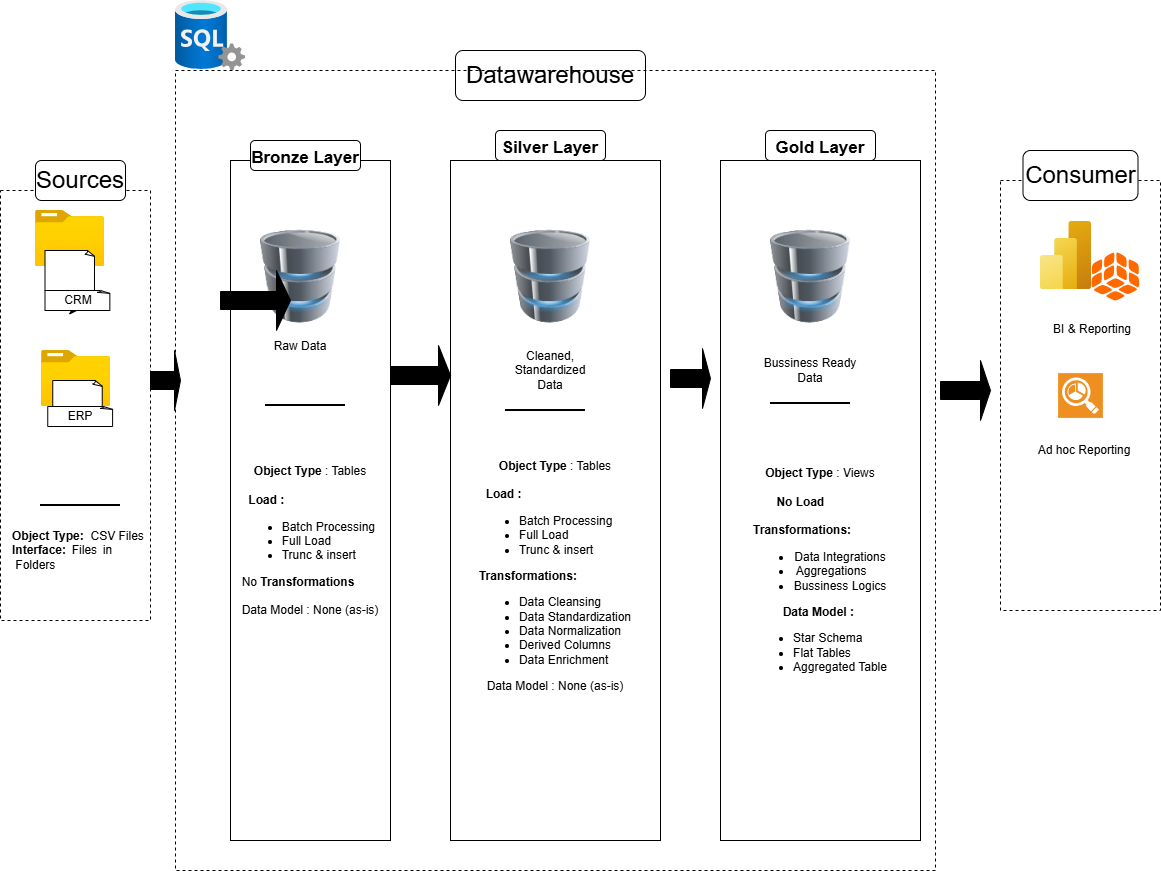

The diagram above was exported from draw.io. Its source (the exported page's mxGraphModel, read from the mxfile embedded in the PNG):
<mxGraphModel dx="1264" dy="907" grid="1" gridSize="10" guides="1" tooltips="1" connect="1" arrows="1" fold="1" page="1" pageScale="1" pageWidth="850" pageHeight="1100" background="none" math="0" shadow="0">
  <root>
    <mxCell id="0" />
    <mxCell id="1" parent="0" />
    <mxCell id="lAsCAFX1s63fh_ptylyP-1" parent="1" style="rounded=0;whiteSpace=wrap;html=1;fillColor=none;dashed=1;" value="" vertex="1">
      <mxGeometry height="430" width="150" x="20" y="190" as="geometry" />
    </mxCell>
    <mxCell id="lAsCAFX1s63fh_ptylyP-2" parent="1" style="rounded=1;whiteSpace=wrap;html=1;fontSize=24;" value="Sources" vertex="1">
      <mxGeometry height="40" width="90" x="55" y="160" as="geometry" />
    </mxCell>
    <mxCell id="lAsCAFX1s63fh_ptylyP-4" parent="1" style="rounded=1;whiteSpace=wrap;html=1;fontSize=24;" value="Datawarehouse" vertex="1">
      <mxGeometry height="50" width="190" x="475" y="50" as="geometry" />
    </mxCell>
    <mxCell id="lAsCAFX1s63fh_ptylyP-5" parent="1" style="rounded=0;whiteSpace=wrap;html=1;fillColor=none;dashed=1;" value="" vertex="1">
      <mxGeometry height="430" width="160" x="1020" y="180" as="geometry" />
    </mxCell>
    <mxCell id="lAsCAFX1s63fh_ptylyP-6" parent="1" style="rounded=1;whiteSpace=wrap;html=1;fontSize=24;" value="Consumer" vertex="1">
      <mxGeometry height="50" width="115" x="1042.5" y="150" as="geometry" />
    </mxCell>
    <mxCell id="lAsCAFX1s63fh_ptylyP-7" parent="1" style="rounded=0;whiteSpace=wrap;html=1;" value="" vertex="1">
      <mxGeometry height="680" width="160" x="250" y="160" as="geometry" />
    </mxCell>
    <mxCell id="lAsCAFX1s63fh_ptylyP-8" parent="1" style="rounded=1;whiteSpace=wrap;html=1;fontSize=24;" value="&lt;font style=&quot;font-size: 17px;&quot;&gt;&lt;b style=&quot;background-color: light-dark(#ffffff, var(--ge-dark-color, #121212));&quot;&gt;Bronze Layer&lt;/b&gt;&lt;/font&gt;" vertex="1">
      <mxGeometry height="30" width="110" x="270" y="140" as="geometry" />
    </mxCell>
    <mxCell id="lAsCAFX1s63fh_ptylyP-10" parent="1" style="rounded=0;whiteSpace=wrap;html=1;" value="" vertex="1">
      <mxGeometry height="680" width="210" x="470" y="160" as="geometry" />
    </mxCell>
    <mxCell id="lAsCAFX1s63fh_ptylyP-11" parent="1" style="rounded=1;whiteSpace=wrap;html=1;fontSize=24;" value="&lt;font style=&quot;font-size: 17px;&quot;&gt;&lt;b style=&quot;background-color: light-dark(#ffffff, var(--ge-dark-color, #121212));&quot;&gt;Silver Layer&lt;/b&gt;&lt;/font&gt;" vertex="1">
      <mxGeometry height="30" width="110" x="515" y="130" as="geometry" />
    </mxCell>
    <mxCell id="lAsCAFX1s63fh_ptylyP-12" parent="1" style="rounded=1;whiteSpace=wrap;html=1;fontSize=24;" value="&lt;font style=&quot;font-size: 17px;&quot;&gt;&lt;b&gt;Gold Layer&lt;/b&gt;&lt;/font&gt;" vertex="1">
      <mxGeometry height="30" width="110" x="785" y="130" as="geometry" />
    </mxCell>
    <mxCell id="lAsCAFX1s63fh_ptylyP-13" parent="1" style="rounded=0;whiteSpace=wrap;html=1;" value="" vertex="1">
      <mxGeometry height="680" width="200" x="740" y="160" as="geometry" />
    </mxCell>
    <mxCell id="lAsCAFX1s63fh_ptylyP-16" parent="1" style="image;aspect=fixed;html=1;points=[];align=center;fontSize=12;image=img/lib/azure2/general/Folder_Blank.svg;" value="" vertex="1">
      <mxGeometry height="56" width="69" x="55" y="210" as="geometry" />
    </mxCell>
    <mxCell id="lAsCAFX1s63fh_ptylyP-20" edge="1" parent="1" source="lAsCAFX1s63fh_ptylyP-17" style="edgeStyle=orthogonalEdgeStyle;rounded=0;orthogonalLoop=1;jettySize=auto;html=1;" target="lAsCAFX1s63fh_ptylyP-19" value="">
      <mxGeometry relative="1" as="geometry" />
    </mxCell>
    <mxCell id="lAsCAFX1s63fh_ptylyP-17" parent="1" style="whiteSpace=wrap;html=1;shape=mxgraph.basic.document" value="" vertex="1">
      <mxGeometry height="40" width="50" x="64.5" y="250" as="geometry" />
    </mxCell>
    <mxCell id="lAsCAFX1s63fh_ptylyP-19" parent="1" style="whiteSpace=wrap;html=1;shape=mxgraph.basic.document" value="CRM" vertex="1">
      <mxGeometry height="20" width="65.5" x="64.5" y="290" as="geometry" />
    </mxCell>
    <mxCell id="lAsCAFX1s63fh_ptylyP-21" parent="1" style="image;aspect=fixed;html=1;points=[];align=center;fontSize=12;image=img/lib/azure2/general/Folder_Blank.svg;" value="" vertex="1">
      <mxGeometry height="56" width="69" x="61" y="350" as="geometry" />
    </mxCell>
    <mxCell id="lAsCAFX1s63fh_ptylyP-22" parent="1" style="whiteSpace=wrap;html=1;shape=mxgraph.basic.document" value="" vertex="1">
      <mxGeometry height="40" width="50" x="72.25" y="380" as="geometry" />
    </mxCell>
    <mxCell id="lAsCAFX1s63fh_ptylyP-23" parent="1" style="whiteSpace=wrap;html=1;shape=mxgraph.basic.document" value="ERP" vertex="1">
      <mxGeometry height="20" width="65.5" x="67.25" y="406" as="geometry" />
    </mxCell>
    <mxCell id="lAsCAFX1s63fh_ptylyP-29" parent="1" style="line;strokeWidth=2;html=1;" value="" vertex="1">
      <mxGeometry height="10" width="80" x="60" y="500" as="geometry" />
    </mxCell>
    <mxCell id="lAsCAFX1s63fh_ptylyP-30" parent="1" style="text;html=1;whiteSpace=wrap;strokeColor=none;fillColor=none;align=left;verticalAlign=middle;rounded=0;" value="&lt;div style=&quot;text-align: justify;&quot;&gt;&lt;b style=&quot;background-color: transparent; color: light-dark(rgb(0, 0, 0), rgb(255, 255, 255));&quot;&gt;Object Type:&lt;/b&gt;&lt;span style=&quot;background-color: transparent; color: light-dark(rgb(0, 0, 0), rgb(255, 255, 255));&quot;&gt;&amp;nbsp; CSV Files&lt;/span&gt;&lt;/div&gt;&lt;div style=&quot;text-align: justify;&quot;&gt;&lt;font&gt;&lt;b style=&quot;&quot;&gt;Interface:&lt;/b&gt; Files in&amp;nbsp; &amp;nbsp; &amp;nbsp; &amp;nbsp; &amp;nbsp;Folders&lt;/font&gt;&lt;/div&gt;" vertex="1">
      <mxGeometry height="60" width="140" x="30" y="520" as="geometry" />
    </mxCell>
    <mxCell id="lAsCAFX1s63fh_ptylyP-32" parent="1" style="image;html=1;image=img/lib/clip_art/computers/Database_128x128.png;imageBackground=none;" value="" vertex="1">
      <mxGeometry height="110" width="80" x="280" y="221" as="geometry" />
    </mxCell>
    <mxCell id="lAsCAFX1s63fh_ptylyP-33" parent="1" style="image;html=1;image=img/lib/clip_art/computers/Database_128x128.png" value="" vertex="1">
      <mxGeometry height="98" width="80" x="530" y="227" as="geometry" />
    </mxCell>
    <mxCell id="lAsCAFX1s63fh_ptylyP-34" parent="1" style="image;html=1;image=img/lib/clip_art/computers/Database_128x128.png" value="" vertex="1">
      <mxGeometry height="110" width="80" x="790" y="221" as="geometry" />
    </mxCell>
    <mxCell id="lAsCAFX1s63fh_ptylyP-35" parent="1" style="shape=singleArrow;whiteSpace=wrap;html=1;fillColor=light-dark(default, #59e6e8);" value="" vertex="1">
      <mxGeometry height="60" width="30" x="170" y="350" as="geometry" />
    </mxCell>
    <mxCell id="lAsCAFX1s63fh_ptylyP-38" parent="1" style="shape=singleArrow;whiteSpace=wrap;html=1;fillColor=light-dark(default, #59e6e8);" value="" vertex="1">
      <mxGeometry height="60" width="60" x="410" y="345" as="geometry" />
    </mxCell>
    <mxCell id="lAsCAFX1s63fh_ptylyP-39" parent="1" style="shape=singleArrow;whiteSpace=wrap;html=1;fillColor=light-dark(default, #59e6e8);" value="" vertex="1">
      <mxGeometry height="60" width="40" x="690" y="348" as="geometry" />
    </mxCell>
    <mxCell id="lAsCAFX1s63fh_ptylyP-45" parent="1" style="text;html=1;whiteSpace=wrap;strokeColor=none;fillColor=none;align=center;verticalAlign=middle;rounded=0;" value="Raw Data" vertex="1">
      <mxGeometry height="30" width="60" x="290" y="331" as="geometry" />
    </mxCell>
    <mxCell id="lAsCAFX1s63fh_ptylyP-46" parent="1" style="text;html=1;whiteSpace=wrap;strokeColor=none;fillColor=none;align=center;verticalAlign=middle;rounded=0;" value="Cleaned,&lt;div&gt;Standardized Data&lt;/div&gt;" vertex="1">
      <mxGeometry height="50" width="100" x="520" y="345" as="geometry" />
    </mxCell>
    <mxCell id="lAsCAFX1s63fh_ptylyP-47" parent="1" style="text;html=1;whiteSpace=wrap;strokeColor=none;fillColor=none;align=center;verticalAlign=middle;rounded=0;" value="Bussiness Ready Data" vertex="1">
      <mxGeometry height="50" width="100" x="780" y="345" as="geometry" />
    </mxCell>
    <mxCell id="lAsCAFX1s63fh_ptylyP-48" parent="1" style="line;strokeWidth=2;html=1;" value="" vertex="1">
      <mxGeometry height="20" width="80" x="285" y="395" as="geometry" />
    </mxCell>
    <mxCell id="lAsCAFX1s63fh_ptylyP-49" parent="1" style="line;strokeWidth=2;html=1;" value="" vertex="1">
      <mxGeometry height="10" width="80" x="525" y="405" as="geometry" />
    </mxCell>
    <mxCell id="lAsCAFX1s63fh_ptylyP-50" parent="1" style="line;strokeWidth=2;html=1;" value="" vertex="1">
      <mxGeometry height="10" width="80" x="790" y="398" as="geometry" />
    </mxCell>
    <mxCell id="lAsCAFX1s63fh_ptylyP-56" parent="1" style="text;html=1;whiteSpace=wrap;strokeColor=none;fillColor=none;align=center;verticalAlign=middle;rounded=0;" value="&lt;font&gt;&lt;b&gt;Object Type&lt;/b&gt; : Tables&lt;/font&gt;&lt;div&gt;&lt;font&gt;&lt;br&gt;&lt;/font&gt;&lt;div&gt;&lt;div style=&quot;text-align: left;&quot;&gt;&lt;span style=&quot;background-color: transparent; color: light-dark(rgb(0, 0, 0), rgb(255, 255, 255));&quot;&gt;&lt;font&gt;&amp;nbsp;&lt;b&gt; Load :&lt;/b&gt;&lt;/font&gt;&lt;/span&gt;&lt;/div&gt;&lt;div&gt;&lt;div&gt;&lt;ul&gt;&lt;li style=&quot;text-align: left;&quot;&gt;&lt;span style=&quot;background-color: transparent; color: light-dark(rgb(0, 0, 0), rgb(255, 255, 255));&quot;&gt;&lt;font&gt;Batch Processing&amp;nbsp;&lt;/font&gt;&lt;/span&gt;&lt;/li&gt;&lt;li style=&quot;text-align: left;&quot;&gt;&lt;span style=&quot;background-color: transparent; color: light-dark(rgb(0, 0, 0), rgb(255, 255, 255));&quot;&gt;&lt;font&gt;Full Load&amp;nbsp;&lt;/font&gt;&lt;/span&gt;&lt;/li&gt;&lt;li style=&quot;text-align: left;&quot;&gt;&lt;span style=&quot;background-color: transparent; color: light-dark(rgb(0, 0, 0), rgb(255, 255, 255));&quot;&gt;&lt;font&gt;Trunc &amp;amp; insert&lt;/font&gt;&lt;/span&gt;&lt;/li&gt;&lt;/ul&gt;&lt;div style=&quot;text-align: left;&quot;&gt;&lt;span style=&quot;text-align: center;&quot;&gt;&lt;font&gt;No &lt;b&gt;Transformations&lt;/b&gt;&lt;/font&gt;&lt;/span&gt;&lt;/div&gt;&lt;div style=&quot;text-align: left;&quot;&gt;&lt;span style=&quot;text-align: center;&quot;&gt;&lt;font&gt;&lt;br&gt;&lt;/font&gt;&lt;/span&gt;&lt;/div&gt;&lt;div style=&quot;text-align: left;&quot;&gt;&lt;div style=&quot;text-align: center;&quot;&gt;&lt;font&gt;Data Model : None (as-is)&lt;/font&gt;&lt;/div&gt;&lt;div style=&quot;text-align: center;&quot;&gt;&lt;div style=&quot;text-align: left;&quot;&gt;&lt;span style=&quot;background-color: transparent; color: light-dark(rgb(0, 0, 0), rgb(255, 255, 255));&quot;&gt;&lt;font&gt;&amp;nbsp;&lt;/font&gt;&lt;/span&gt;&lt;/div&gt;&lt;/div&gt;&lt;/div&gt;&lt;/div&gt;&lt;div&gt;&lt;br&gt;&lt;/div&gt;&lt;/div&gt;&lt;/div&gt;&lt;/div&gt;" vertex="1">
      <mxGeometry height="230" width="150" x="255" y="440" as="geometry" />
    </mxCell>
    <mxCell id="lAsCAFX1s63fh_ptylyP-60" parent="1" style="text;html=1;whiteSpace=wrap;strokeColor=none;fillColor=none;align=center;verticalAlign=middle;rounded=0;" value="&lt;b&gt;Object Type&lt;/b&gt; : Tables&lt;div&gt;&lt;br&gt;&lt;div&gt;&lt;div style=&quot;text-align: left;&quot;&gt;&lt;span style=&quot;background-color: transparent; color: light-dark(rgb(0, 0, 0), rgb(255, 255, 255));&quot;&gt;&amp;nbsp; &lt;b&gt;Load :&lt;/b&gt;&lt;/span&gt;&lt;/div&gt;&lt;div&gt;&lt;div&gt;&lt;ul&gt;&lt;li style=&quot;text-align: left;&quot;&gt;&lt;span style=&quot;background-color: transparent; color: light-dark(rgb(0, 0, 0), rgb(255, 255, 255));&quot;&gt;Batch Processing&amp;nbsp;&lt;/span&gt;&lt;/li&gt;&lt;li style=&quot;text-align: left;&quot;&gt;&lt;span style=&quot;background-color: transparent; color: light-dark(rgb(0, 0, 0), rgb(255, 255, 255));&quot;&gt;Full Load&amp;nbsp;&lt;/span&gt;&lt;/li&gt;&lt;li style=&quot;text-align: left;&quot;&gt;&lt;span style=&quot;background-color: transparent; color: light-dark(rgb(0, 0, 0), rgb(255, 255, 255));&quot;&gt;Trunc &amp;amp; insert&lt;/span&gt;&lt;/li&gt;&lt;/ul&gt;&lt;div style=&quot;text-align: left;&quot;&gt;&lt;span style=&quot;text-align: center;&quot;&gt;&lt;b&gt;Transformations:&lt;/b&gt;&lt;/span&gt;&lt;/div&gt;&lt;div style=&quot;text-align: left;&quot;&gt;&lt;ul&gt;&lt;li&gt;&lt;span style=&quot;text-align: center;&quot;&gt;Data Cleansing&amp;nbsp;&lt;/span&gt;&lt;/li&gt;&lt;li&gt;&lt;span style=&quot;text-align: center;&quot;&gt;Data Standardization&lt;/span&gt;&lt;/li&gt;&lt;li&gt;&lt;span style=&quot;text-align: center;&quot;&gt;Data Normalization&lt;/span&gt;&lt;/li&gt;&lt;li&gt;&lt;span style=&quot;text-align: center;&quot;&gt;Derived Columns&lt;/span&gt;&lt;/li&gt;&lt;li&gt;&lt;span style=&quot;text-align: center;&quot;&gt;Data Enrichment&lt;/span&gt;&lt;/li&gt;&lt;/ul&gt;&lt;div style=&quot;text-align: center;&quot;&gt;Data Model : None (as-is)&lt;/div&gt;&lt;div style=&quot;text-align: center;&quot;&gt;&lt;div style=&quot;text-align: left;&quot;&gt;&lt;span style=&quot;background-color: transparent; color: light-dark(rgb(0, 0, 0), rgb(255, 255, 255));&quot;&gt;&amp;nbsp;&lt;/span&gt;&lt;/div&gt;&lt;/div&gt;&lt;/div&gt;&lt;/div&gt;&lt;div&gt;&lt;br&gt;&lt;/div&gt;&lt;/div&gt;&lt;/div&gt;&lt;/div&gt;" vertex="1">
      <mxGeometry height="300" width="180" x="485" y="440" as="geometry" />
    </mxCell>
    <mxCell id="lAsCAFX1s63fh_ptylyP-61" parent="1" style="text;html=1;whiteSpace=wrap;strokeColor=none;fillColor=none;align=center;verticalAlign=middle;rounded=0;" value="&lt;b&gt;Object Type&lt;/b&gt; : Views&lt;div&gt;&lt;br&gt;&lt;div&gt;&lt;div style=&quot;text-align: left;&quot;&gt;&lt;span style=&quot;background-color: transparent; color: light-dark(rgb(0, 0, 0), rgb(255, 255, 255));&quot;&gt;&amp;nbsp; &amp;nbsp; &lt;b&gt;&amp;nbsp; &amp;nbsp;No Load&amp;nbsp;&lt;/b&gt;&lt;/span&gt;&lt;/div&gt;&lt;div&gt;&lt;div style=&quot;text-align: left;&quot;&gt;&lt;br&gt;&lt;/div&gt;&lt;div&gt;&lt;div&gt;&lt;div style=&quot;text-align: left;&quot;&gt;&lt;span style=&quot;text-align: center;&quot;&gt;&lt;b&gt;Transformations:&lt;/b&gt;&lt;/span&gt;&lt;/div&gt;&lt;div style=&quot;&quot;&gt;&lt;ul&gt;&lt;li&gt;&lt;span style=&quot;text-align: center;&quot;&gt;Data Integrations&lt;/span&gt;&lt;/li&gt;&lt;li style=&quot;text-align: left;&quot;&gt;&amp;nbsp;Aggregations&lt;/li&gt;&lt;li&gt;Bussiness Logics&lt;/li&gt;&lt;/ul&gt;&lt;div style=&quot;text-align: center;&quot;&gt;&lt;b&gt;Data Model :&amp;nbsp;&lt;/b&gt;&lt;/div&gt;&lt;div style=&quot;&quot;&gt;&lt;ul&gt;&lt;li style=&quot;text-align: left;&quot;&gt;&lt;span style=&quot;background-color: transparent; color: light-dark(rgb(0, 0, 0), rgb(255, 255, 255));&quot;&gt;Star Schema&lt;/span&gt;&lt;/li&gt;&lt;li style=&quot;text-align: left;&quot;&gt;Flat Tables&lt;/li&gt;&lt;li&gt;Aggregated Table&lt;/li&gt;&lt;/ul&gt;&lt;/div&gt;&lt;div style=&quot;text-align: center;&quot;&gt;&lt;div style=&quot;text-align: left;&quot;&gt;&lt;span style=&quot;background-color: transparent; color: light-dark(rgb(0, 0, 0), rgb(255, 255, 255));&quot;&gt;&amp;nbsp;&lt;/span&gt;&lt;/div&gt;&lt;/div&gt;&lt;/div&gt;&lt;/div&gt;&lt;div&gt;&lt;br&gt;&lt;/div&gt;&lt;/div&gt;&lt;/div&gt;&lt;/div&gt;&lt;/div&gt;" vertex="1">
      <mxGeometry height="280" width="150" x="765" y="450" as="geometry" />
    </mxCell>
    <mxCell id="lAsCAFX1s63fh_ptylyP-62" parent="1" style="image;aspect=fixed;html=1;points=[];align=center;fontSize=12;image=img/lib/azure2/analytics/Power_BI_Embedded.svg;" value="" vertex="1">
      <mxGeometry height="68" width="51" x="1060" y="221" as="geometry" />
    </mxCell>
    <mxCell id="lAsCAFX1s63fh_ptylyP-63" parent="1" style="shadow=0;dashed=0;html=1;strokeColor=none;fillColor=#EF8F21;labelPosition=center;verticalLabelPosition=bottom;verticalAlign=top;align=center;outlineConnect=0;shape=mxgraph.veeam.reporting;" value="" vertex="1">
      <mxGeometry height="44.8" width="44.8" x="1077.6" y="372.6" as="geometry" />
    </mxCell>
    <mxCell id="lAsCAFX1s63fh_ptylyP-64" parent="1" style="points=[];aspect=fixed;html=1;align=center;shadow=0;dashed=0;fillColor=#FF6A00;strokeColor=none;shape=mxgraph.alibaba_cloud.quickbi;" value="" vertex="1">
      <mxGeometry height="48" width="47.7" x="1111" y="252" as="geometry" />
    </mxCell>
    <mxCell id="lAsCAFX1s63fh_ptylyP-65" parent="1" style="text;html=1;whiteSpace=wrap;strokeColor=none;fillColor=none;align=center;verticalAlign=middle;rounded=0;" value="BI &amp;amp; Reporting" vertex="1">
      <mxGeometry height="22" width="92" x="1065.5" y="318" as="geometry" />
    </mxCell>
    <mxCell id="lAsCAFX1s63fh_ptylyP-66" parent="1" style="text;html=1;whiteSpace=wrap;strokeColor=none;fillColor=none;align=center;verticalAlign=middle;rounded=0;" value="Ad hoc Reporting" vertex="1">
      <mxGeometry height="40" width="110" x="1048.7" y="430" as="geometry" />
    </mxCell>
    <mxCell id="lAsCAFX1s63fh_ptylyP-67" parent="1" style="shape=singleArrow;whiteSpace=wrap;html=1;fillColor=light-dark(default, #59e6e8);" value="" vertex="1">
      <mxGeometry height="60" width="50" x="960" y="360" as="geometry" />
    </mxCell>
    <mxCell id="lAsCAFX1s63fh_ptylyP-68" parent="1" style="shape=singleArrow;whiteSpace=wrap;html=1;fillColor=light-dark(default, #59e6e8);" value="" vertex="1">
      <mxGeometry height="60" width="70" x="240" y="270" as="geometry" />
    </mxCell>
    <mxCell id="lAsCAFX1s63fh_ptylyP-69" parent="1" style="rounded=0;whiteSpace=wrap;html=1;fillColor=none;dashed=1;" value="" vertex="1">
      <mxGeometry height="800" width="760" x="195" y="70" as="geometry" />
    </mxCell>
    <mxCell id="lAsCAFX1s63fh_ptylyP-70" parent="1" style="image;aspect=fixed;html=1;points=[];align=center;fontSize=12;image=img/lib/azure2/databases/SQL_Server.svg;" value="" vertex="1">
      <mxGeometry height="70" width="70" x="195" as="geometry" />
    </mxCell>
  </root>
</mxGraphModel>